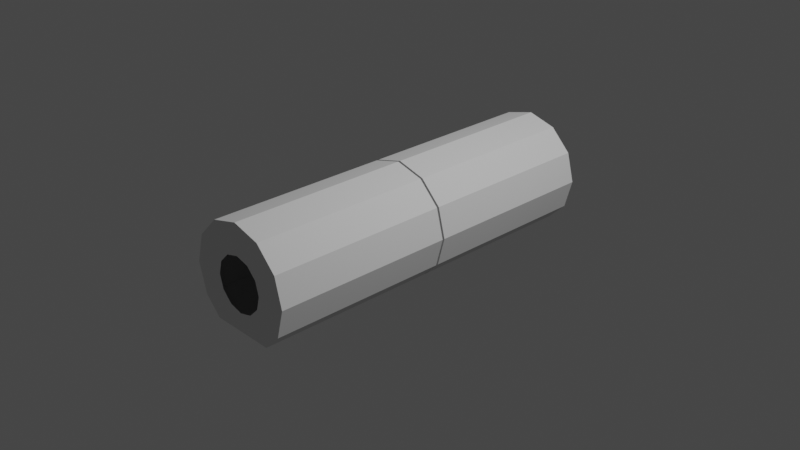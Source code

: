 # Source: nashira_crew_s1_2.blend  (saved by Blender 3.1.7; exported with 4.5.12 LTS)
import bpy
from mathutils import Matrix  # noqa: F401  (used for matrix-valued properties, if any)

bpy.ops.wm.read_factory_settings(use_empty=True)
scene = bpy.context.scene
scene.name = 'Scene'

# ---- collections
col_collection = bpy.data.collections.new('Collection'); scene.collection.children.link(col_collection)

# ---- world
world_world = bpy.data.worlds.new('World'); scene.world = world_world
world_world.use_nodes = True; world_world.node_tree.nodes.clear()
_N = world_world.node_tree.nodes; _L = world_world.node_tree.links
n0 = _N.new('ShaderNodeOutputWorld'); n0.name = 'World Output'; n0.location = (300, 300)
n1 = _N.new('ShaderNodeBackground'); n1.name = 'Background'; n1.location = (10, 300)
n1.inputs[0].default_value = (0.05088, 0.05088, 0.05088, 1.0)
_L.new(n1.outputs[0], n0.inputs[0])
n0.is_active_output = True
world_world.color = (0.05088, 0.05088, 0.05088)
world_world.use_sun_shadow = False
world_world.sun_shadow_jitter_overblur = 0.0

# ---- cameras
cam_camera = bpy.data.cameras.new('Camera')
cam_camera.clip_end = 100.0
cam_camera.ortho_scale = 7.314

# ---- lights
light_light = bpy.data.lights.new('Light', 'POINT')
light_light.transmission_factor = 0.0
light_light.energy = 1000.0
light_light.shadow_soft_size = 0.1
light_light.shadow_maximum_resolution = 0.006
light_light.use_absolute_resolution = True

# ---- meshes
me_shellcollider_collider = bpy.data.meshes.new('shellCollider.collider')
me_shellcollider_collider.from_pydata([(0.5797, -0.3347, 2.106), (0.6694, 1.489e-07, 2.106), (0.6694, 4.551e-08, 0.01325), (0.5797, -0.3347, 0.01325), (-0.5797, -0.3347, 2.106), (-0.3846, -0.5298, 2.106), (-0.3846, -0.5298, 0.01325), (-0.5797, -0.3347, 0.01325), (-0.6694, 1.861e-07, 2.106), (-0.6694, 8.275e-08, 0.01325), (-0.5797, 0.3347, 2.106), (-0.5797, 0.3347, 0.01325), (0.5797, 0.3347, 2.106), (0.3347, 0.5797, 2.106), (0.3347, 0.5797, 0.01325), (0.5797, 0.3347, 0.01325), (-5.635e-08, -0.5298, 2.106), (-5.635e-08, -0.5298, 0.01325), (0.2721, 0.1571, 2.106), (0.1571, 0.2721, 2.106), (-0.3347, 0.5797, 2.106), (-0.3347, 0.5797, 0.01325), (0.3846, -0.5298, 2.106), (0.3846, -0.5298, 0.01325), (2.168e-09, 0.6694, 2.106), (2.168e-09, 0.6694, 0.01325), (0.3141, 1.509e-07, 2.106), (1.085e-09, 0.3141, 0.01325), (0.1571, 0.2721, 0.01325), (0.1571, -0.2721, 2.106), (0.2721, -0.1571, 2.106), (-0.3141, 1.651e-07, 2.106), (-0.2721, -0.1571, 2.106), (0.3141, 9.076e-08, 0.01324), (0.2721, -0.1571, 0.01325), (-0.1571, 0.2721, 0.01325), (-0.1571, -0.2721, 0.01325), (-0.2721, -0.1571, 0.01325), (-0.1571, -0.2721, 2.106), (0.1571, -0.2721, 0.01325), (-0.2721, 0.1571, 2.106), (-0.3141, 1.397e-07, 0.01325), (-0.2721, 0.1571, 0.01324), (1.085e-09, 0.3141, 2.106), (-0.1571, 0.2721, 2.106), (-5.757e-08, -0.3141, 0.01325), (-5.757e-08, -0.3141, 2.106), (0.2721, 0.1571, 0.01325), (0.5797, -0.3347, -0.01325), (0.6694, -1.359e-07, -0.01325), (0.6694, -2.392e-07, -2.106), (0.5797, -0.3347, -2.106), (-0.5797, -0.3347, -0.01325), (-0.3846, -0.5298, -0.01325), (-0.3846, -0.5298, -2.106), (-0.5797, -0.3347, -2.106), (-0.6694, -9.862e-08, -0.01325), (-0.6694, -2.02e-07, -2.106), (-0.5797, 0.3347, -0.01325), (-0.5797, 0.3347, -2.106), (0.5797, 0.3347, -0.01325), (0.3347, 0.5797, -0.01325), (0.3347, 0.5797, -2.106), (0.5797, 0.3347, -2.106), (-5.635e-08, -0.5298, -0.01325), (-5.635e-08, -0.5298, -2.106), (0.2721, 0.1571, -0.01325), (0.1571, 0.2721, -0.01325), (-0.3347, 0.5797, -0.01325), (-0.3347, 0.5797, -2.106), (0.3846, -0.5298, -0.01325), (0.3846, -0.5298, -2.106), (2.168e-09, 0.6694, -0.01325), (2.168e-09, 0.6694, -2.106), (0.3141, -1.338e-07, -0.01325), (1.085e-09, 0.3141, -2.106), (0.1571, 0.2721, -2.106), (0.1571, -0.2721, -0.01325), (0.2721, -0.1571, -0.01325), (-0.3141, -1.197e-07, -0.01325), (-0.2721, -0.1571, -0.01325), (0.3141, -1.94e-07, -2.106), (0.2721, -0.1571, -2.106), (-0.1571, 0.2721, -2.106), (-0.1571, -0.2721, -2.106), (-0.2721, -0.1571, -2.106), (-0.1571, -0.2721, -0.01325), (0.1571, -0.2721, -2.106), (-0.2721, 0.1571, -0.01325), (-0.3141, -1.451e-07, -2.106), (-0.2721, 0.1571, -2.106), (1.085e-09, 0.3141, -0.01325), (-0.1571, 0.2721, -0.01325), (-5.757e-08, -0.3141, -2.106), (-5.757e-08, -0.3141, -0.01325), (0.2721, 0.1571, -2.106)], [], [(0, 1, 2), (0, 2, 3), (5, 6, 4), (6, 7, 4), (4, 7, 8), (7, 9, 8), (8, 9, 10), (9, 11, 10), (13, 14, 12), (14, 15, 12), (16, 17, 5), (17, 6, 5), (12, 18, 13), (18, 19, 13), (10, 11, 20), (11, 21, 20), (22, 23, 16), (23, 17, 16), (12, 15, 1), (15, 2, 1), (20, 21, 24), (21, 25, 24), (24, 25, 13), (25, 14, 13), (1, 26, 12), (26, 18, 12), (27, 28, 25), (28, 14, 25), (0, 22, 29), (0, 29, 30), (8, 31, 4), (31, 32, 4), (2, 33, 3), (33, 34, 3), (21, 35, 25), (35, 27, 25), (6, 36, 7), (36, 37, 7), (4, 32, 5), (32, 38, 5), (3, 34, 23), (34, 39, 23), (10, 40, 8), (40, 31, 8), (7, 37, 9), (37, 41, 9), (9, 41, 11), (41, 42, 11), (13, 19, 24), (19, 43, 24), (20, 44, 10), (44, 40, 10), (23, 39, 17), (39, 45, 17), (24, 43, 20), (43, 44, 20), (0, 30, 1), (30, 26, 1), (11, 42, 21), (42, 35, 21), (16, 46, 22), (46, 29, 22), (15, 47, 2), (47, 33, 2), (14, 28, 15), (28, 47, 15), (17, 45, 6), (45, 36, 6), (5, 38, 16), (38, 46, 16), (0, 3, 22), (3, 23, 22), (48, 49, 50), (48, 50, 51), (53, 54, 52), (54, 55, 52), (52, 55, 56), (55, 57, 56), (56, 57, 58), (57, 59, 58), (61, 62, 60), (62, 63, 60), (64, 65, 53), (65, 54, 53), (60, 66, 61), (66, 67, 61), (58, 59, 68), (59, 69, 68), (70, 71, 64), (71, 65, 64), (60, 63, 49), (63, 50, 49), (68, 69, 72), (69, 73, 72), (72, 73, 61), (73, 62, 61), (49, 74, 60), (74, 66, 60), (75, 76, 73), (76, 62, 73), (48, 70, 77), (48, 77, 78), (56, 79, 52), (79, 80, 52), (50, 81, 51), (81, 82, 51), (69, 83, 73), (83, 75, 73), (54, 84, 55), (84, 85, 55), (52, 80, 53), (80, 86, 53), (51, 82, 71), (82, 87, 71), (58, 88, 56), (88, 79, 56), (55, 85, 57), (85, 89, 57), (57, 89, 59), (89, 90, 59), (61, 67, 72), (67, 91, 72), (68, 92, 58), (92, 88, 58), (71, 87, 65), (87, 93, 65), (72, 91, 68), (91, 92, 68), (48, 78, 49), (78, 74, 49), (59, 90, 69), (90, 83, 69), (64, 94, 70), (94, 77, 70), (63, 95, 50), (95, 81, 50), (62, 76, 63), (76, 95, 63), (65, 93, 54), (93, 84, 54), (53, 86, 64), (86, 94, 64), (48, 51, 70), (51, 71, 70), (27, 35, 92, 91), (35, 42, 88, 92), (42, 41, 79, 88), (41, 37, 80, 79), (37, 36, 86, 80), (36, 45, 94, 86), (45, 39, 77, 94), (39, 34, 78, 77), (34, 33, 74, 78), (33, 47, 66, 74), (47, 28, 67, 66), (28, 27, 91, 67)])
me_shellcollider_collider.use_remesh_fix_poles = True
me_shellcollider_collider.use_remesh_preserve_attributes = False
me_shellcollider_collider.update()

# ---- objects
ob_light = bpy.data.objects.new('Light', light_light)
ob_camera = bpy.data.objects.new('Camera', cam_camera)
ob_freeiva = bpy.data.objects.new('FreeIva', None)
ob_shellcollider = bpy.data.objects.new('shellCollider', me_shellcollider_collider)

# ---- transforms, parenting, visibility, modifiers, constraints
ob_light.location = (4.076, 1.005, 5.904)
ob_light.rotation_euler = (0.6503, 0.05522, 1.866)
ob_light.lock_rotations_4d = False
ob_light.empty_display_type = 'ARROWS'
ob_light.color = (0.0, 0.0, 0.0, 0.0)
ob_light.lineart.crease_threshold = 0.0
ob_camera.location = (7.359, -6.926, 4.958)
ob_camera.rotation_euler = (1.109, 0.0, 0.8149)
ob_camera.lock_rotations_4d = False
ob_camera.empty_display_type = 'ARROWS'
ob_camera.color = (0.0, 0.0, 0.0, 0.0)
ob_camera.display_type = 'WIRE'
ob_camera.lineart.crease_threshold = 0.0
ob_freeiva.location = (0.0, 0.0, 0.0)
ob_freeiva.rotation_mode = 'QUATERNION'
ob_freeiva.rotation_quaternion = (1.0, 0.0, 0.0, 0.0)
ob_shellcollider.parent = ob_freeiva
ob_shellcollider.location = (0.0, 0.0, 0.0)
ob_shellcollider.rotation_mode = 'QUATERNION'
ob_shellcollider.rotation_quaternion = (0.7071, 0.7071, 0.0, 0.0)
ob_shellcollider.scale = (0.9437, 0.9437, 0.9437)

# ---- collection membership
col_collection.objects.link(ob_light)
col_collection.objects.link(ob_camera)
col_collection.objects.link(ob_freeiva)
col_collection.objects.link(ob_shellcollider)

# ---- scene / render settings (as saved in the file)
scene.camera = ob_camera
scene.frame_start = 1; scene.frame_end = 250; scene.frame_set(1)
scene.render.engine = 'BLENDER_EEVEE_NEXT'
scene.cycles.sampling_pattern = 'TABULATED_SOBOL'
scene.cycles.use_light_tree = False
scene.view_settings.view_transform = 'Filmic'
bpy.context.view_layer.update()

